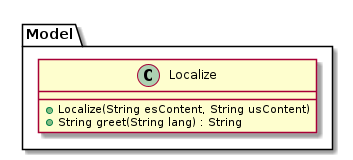

The diagram above was rendered by PlantUML. Its source (embedded in the PNG):
@startuml(id=WITHOUTATTRIBUTES)

package Model {
        class Localize {
                + Localize(String esContent, String usContent)
                + String greet(String lang) : String
        }
}

@enduml